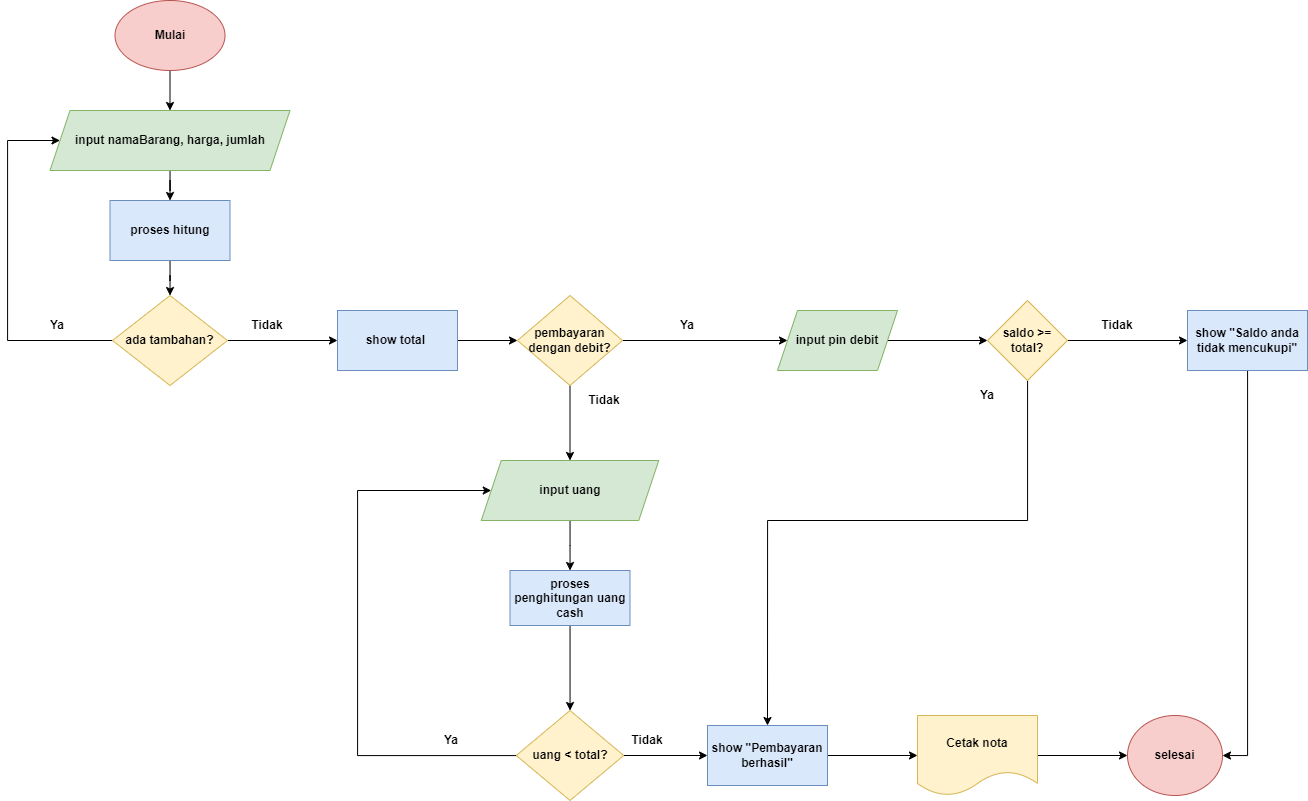

The diagram above was exported from draw.io. Its source (the exported page's mxGraphModel, read from the mxfile embedded in the PNG):
<mxGraphModel dx="1809" dy="814" grid="1" gridSize="10" guides="1" tooltips="1" connect="1" arrows="1" fold="1" page="1" pageScale="1" pageWidth="827" pageHeight="1169" math="0" shadow="0">
  <root>
    <mxCell id="0" />
    <mxCell id="1" parent="0" />
    <mxCell id="q5jZT2XDb52J_xyshYoX-2" value="" style="edgeStyle=orthogonalEdgeStyle;rounded=0;orthogonalLoop=1;jettySize=auto;html=1;fontStyle=1" parent="1" source="w1qwMKufkZv33-AYOTcF-1" target="q5jZT2XDb52J_xyshYoX-1" edge="1">
      <mxGeometry relative="1" as="geometry" />
    </mxCell>
    <mxCell id="w1qwMKufkZv33-AYOTcF-1" value="Mulai" style="ellipse;whiteSpace=wrap;html=1;fontStyle=1;fillColor=#f8cecc;strokeColor=#b85450;" parent="1" vertex="1">
      <mxGeometry x="307.5" y="50" width="110" height="70" as="geometry" />
    </mxCell>
    <mxCell id="q5jZT2XDb52J_xyshYoX-4" value="" style="edgeStyle=orthogonalEdgeStyle;rounded=0;orthogonalLoop=1;jettySize=auto;html=1;fontStyle=1" parent="1" source="q5jZT2XDb52J_xyshYoX-1" target="q5jZT2XDb52J_xyshYoX-3" edge="1">
      <mxGeometry relative="1" as="geometry" />
    </mxCell>
    <mxCell id="q5jZT2XDb52J_xyshYoX-1" value="input namaBarang, harga, jumlah" style="shape=parallelogram;perimeter=parallelogramPerimeter;whiteSpace=wrap;html=1;fixedSize=1;fontStyle=1;fillColor=#d5e8d4;strokeColor=#82b366;" parent="1" vertex="1">
      <mxGeometry x="242.5" y="160" width="240" height="60" as="geometry" />
    </mxCell>
    <mxCell id="q5jZT2XDb52J_xyshYoX-6" value="" style="edgeStyle=orthogonalEdgeStyle;rounded=0;orthogonalLoop=1;jettySize=auto;html=1;fontStyle=1" parent="1" source="q5jZT2XDb52J_xyshYoX-3" target="q5jZT2XDb52J_xyshYoX-5" edge="1">
      <mxGeometry relative="1" as="geometry" />
    </mxCell>
    <mxCell id="q5jZT2XDb52J_xyshYoX-3" value="proses hitung" style="whiteSpace=wrap;html=1;fontStyle=1;fillColor=#dae8fc;strokeColor=#6c8ebf;" parent="1" vertex="1">
      <mxGeometry x="302.5" y="250" width="120" height="60" as="geometry" />
    </mxCell>
    <mxCell id="q5jZT2XDb52J_xyshYoX-7" style="edgeStyle=orthogonalEdgeStyle;rounded=0;orthogonalLoop=1;jettySize=auto;html=1;entryX=0;entryY=0.5;entryDx=0;entryDy=0;fontStyle=1" parent="1" source="q5jZT2XDb52J_xyshYoX-5" target="q5jZT2XDb52J_xyshYoX-1" edge="1">
      <mxGeometry relative="1" as="geometry">
        <Array as="points">
          <mxPoint x="200" y="390" />
          <mxPoint x="200" y="190" />
        </Array>
      </mxGeometry>
    </mxCell>
    <mxCell id="q5jZT2XDb52J_xyshYoX-9" value="" style="edgeStyle=orthogonalEdgeStyle;rounded=0;orthogonalLoop=1;jettySize=auto;html=1;fontStyle=1" parent="1" source="q5jZT2XDb52J_xyshYoX-5" target="q5jZT2XDb52J_xyshYoX-8" edge="1">
      <mxGeometry relative="1" as="geometry" />
    </mxCell>
    <mxCell id="q5jZT2XDb52J_xyshYoX-5" value="ada tambahan?" style="rhombus;whiteSpace=wrap;html=1;fontStyle=1;fillColor=#fff2cc;strokeColor=#d6b656;" parent="1" vertex="1">
      <mxGeometry x="305" y="345" width="115" height="90" as="geometry" />
    </mxCell>
    <mxCell id="q5jZT2XDb52J_xyshYoX-11" value="" style="edgeStyle=orthogonalEdgeStyle;rounded=0;orthogonalLoop=1;jettySize=auto;html=1;fontStyle=1" parent="1" source="q5jZT2XDb52J_xyshYoX-8" target="q5jZT2XDb52J_xyshYoX-10" edge="1">
      <mxGeometry relative="1" as="geometry" />
    </mxCell>
    <mxCell id="q5jZT2XDb52J_xyshYoX-8" value="show total&amp;nbsp;" style="whiteSpace=wrap;html=1;fontStyle=1;fillColor=#dae8fc;strokeColor=#6c8ebf;" parent="1" vertex="1">
      <mxGeometry x="530" y="360" width="120" height="60" as="geometry" />
    </mxCell>
    <mxCell id="q5jZT2XDb52J_xyshYoX-26" value="" style="edgeStyle=orthogonalEdgeStyle;rounded=0;orthogonalLoop=1;jettySize=auto;html=1;fontStyle=1" parent="1" source="q5jZT2XDb52J_xyshYoX-10" target="q5jZT2XDb52J_xyshYoX-25" edge="1">
      <mxGeometry relative="1" as="geometry" />
    </mxCell>
    <mxCell id="q5jZT2XDb52J_xyshYoX-62" style="edgeStyle=orthogonalEdgeStyle;rounded=0;orthogonalLoop=1;jettySize=auto;html=1;entryX=0.5;entryY=0;entryDx=0;entryDy=0;" parent="1" source="q5jZT2XDb52J_xyshYoX-10" target="q5jZT2XDb52J_xyshYoX-61" edge="1">
      <mxGeometry relative="1" as="geometry" />
    </mxCell>
    <mxCell id="q5jZT2XDb52J_xyshYoX-10" value="pembayaran dengan debit?" style="rhombus;whiteSpace=wrap;html=1;fontStyle=1;fillColor=#fff2cc;strokeColor=#d6b656;" parent="1" vertex="1">
      <mxGeometry x="710" y="345" width="105" height="90" as="geometry" />
    </mxCell>
    <mxCell id="q5jZT2XDb52J_xyshYoX-15" value="" style="edgeStyle=orthogonalEdgeStyle;rounded=0;orthogonalLoop=1;jettySize=auto;html=1;fontStyle=1" parent="1" source="q5jZT2XDb52J_xyshYoX-12" target="q5jZT2XDb52J_xyshYoX-14" edge="1">
      <mxGeometry relative="1" as="geometry" />
    </mxCell>
    <mxCell id="q5jZT2XDb52J_xyshYoX-12" value="proses penghitungan uang cash" style="whiteSpace=wrap;html=1;fontStyle=1;fillColor=#dae8fc;strokeColor=#6c8ebf;" parent="1" vertex="1">
      <mxGeometry x="702.5" y="620" width="120" height="55" as="geometry" />
    </mxCell>
    <mxCell id="q5jZT2XDb52J_xyshYoX-44" style="edgeStyle=orthogonalEdgeStyle;rounded=0;orthogonalLoop=1;jettySize=auto;html=1;entryX=0;entryY=0.5;entryDx=0;entryDy=0;fontStyle=1" parent="1" source="q5jZT2XDb52J_xyshYoX-14" target="q5jZT2XDb52J_xyshYoX-36" edge="1">
      <mxGeometry relative="1" as="geometry" />
    </mxCell>
    <mxCell id="q5jZT2XDb52J_xyshYoX-65" style="edgeStyle=orthogonalEdgeStyle;rounded=0;orthogonalLoop=1;jettySize=auto;html=1;entryX=0;entryY=0.5;entryDx=0;entryDy=0;" parent="1" source="q5jZT2XDb52J_xyshYoX-14" target="q5jZT2XDb52J_xyshYoX-61" edge="1">
      <mxGeometry relative="1" as="geometry">
        <Array as="points">
          <mxPoint x="550" y="805" />
          <mxPoint x="550" y="540" />
        </Array>
      </mxGeometry>
    </mxCell>
    <mxCell id="q5jZT2XDb52J_xyshYoX-14" value="uang &amp;lt; total?" style="rhombus;whiteSpace=wrap;html=1;fontStyle=1;fillColor=#fff2cc;strokeColor=#d6b656;" parent="1" vertex="1">
      <mxGeometry x="708.75" y="760" width="107.5" height="90" as="geometry" />
    </mxCell>
    <mxCell id="q5jZT2XDb52J_xyshYoX-42" style="edgeStyle=orthogonalEdgeStyle;rounded=0;orthogonalLoop=1;jettySize=auto;html=1;entryX=0;entryY=0.5;entryDx=0;entryDy=0;fontStyle=1" parent="1" source="q5jZT2XDb52J_xyshYoX-25" target="q5jZT2XDb52J_xyshYoX-29" edge="1">
      <mxGeometry relative="1" as="geometry" />
    </mxCell>
    <mxCell id="q5jZT2XDb52J_xyshYoX-25" value="input pin debit" style="shape=parallelogram;perimeter=parallelogramPerimeter;whiteSpace=wrap;html=1;fixedSize=1;fontStyle=1;fillColor=#d5e8d4;strokeColor=#82b366;" parent="1" vertex="1">
      <mxGeometry x="970" y="360" width="120" height="60" as="geometry" />
    </mxCell>
    <mxCell id="q5jZT2XDb52J_xyshYoX-34" value="" style="edgeStyle=orthogonalEdgeStyle;rounded=0;orthogonalLoop=1;jettySize=auto;html=1;fontStyle=1" parent="1" source="q5jZT2XDb52J_xyshYoX-29" edge="1">
      <mxGeometry relative="1" as="geometry">
        <mxPoint x="1380" y="390" as="targetPoint" />
      </mxGeometry>
    </mxCell>
    <mxCell id="q5jZT2XDb52J_xyshYoX-68" style="edgeStyle=orthogonalEdgeStyle;rounded=0;orthogonalLoop=1;jettySize=auto;html=1;entryX=0.5;entryY=0;entryDx=0;entryDy=0;" parent="1" source="q5jZT2XDb52J_xyshYoX-29" target="q5jZT2XDb52J_xyshYoX-36" edge="1">
      <mxGeometry relative="1" as="geometry">
        <Array as="points">
          <mxPoint x="1220" y="570" />
          <mxPoint x="960" y="570" />
        </Array>
      </mxGeometry>
    </mxCell>
    <mxCell id="q5jZT2XDb52J_xyshYoX-29" value="saldo &amp;gt;= total?" style="rhombus;whiteSpace=wrap;html=1;fontStyle=1;fillColor=#fff2cc;strokeColor=#d6b656;" parent="1" vertex="1">
      <mxGeometry x="1180" y="350" width="80" height="80" as="geometry" />
    </mxCell>
    <mxCell id="q5jZT2XDb52J_xyshYoX-39" value="" style="edgeStyle=orthogonalEdgeStyle;rounded=0;orthogonalLoop=1;jettySize=auto;html=1;fontStyle=1" parent="1" source="q5jZT2XDb52J_xyshYoX-36" target="q5jZT2XDb52J_xyshYoX-38" edge="1">
      <mxGeometry relative="1" as="geometry" />
    </mxCell>
    <mxCell id="q5jZT2XDb52J_xyshYoX-36" value="show &quot;Pembayaran berhasil&quot;" style="rounded=0;whiteSpace=wrap;html=1;fontStyle=1;fillColor=#dae8fc;strokeColor=#6c8ebf;" parent="1" vertex="1">
      <mxGeometry x="900" y="775" width="120" height="60" as="geometry" />
    </mxCell>
    <mxCell id="q5jZT2XDb52J_xyshYoX-41" value="" style="edgeStyle=orthogonalEdgeStyle;rounded=0;orthogonalLoop=1;jettySize=auto;html=1;fontStyle=1" parent="1" source="q5jZT2XDb52J_xyshYoX-38" target="q5jZT2XDb52J_xyshYoX-40" edge="1">
      <mxGeometry relative="1" as="geometry" />
    </mxCell>
    <mxCell id="q5jZT2XDb52J_xyshYoX-38" value="Cetak nota" style="shape=document;whiteSpace=wrap;html=1;boundedLbl=1;rounded=0;fontStyle=1;fillColor=#fff2cc;strokeColor=#d6b656;" parent="1" vertex="1">
      <mxGeometry x="1110" y="765" width="120" height="80" as="geometry" />
    </mxCell>
    <mxCell id="q5jZT2XDb52J_xyshYoX-40" value="selesai" style="ellipse;whiteSpace=wrap;html=1;rounded=0;fontStyle=1;fillColor=#f8cecc;strokeColor=#b85450;" parent="1" vertex="1">
      <mxGeometry x="1320" y="765" width="95" height="80" as="geometry" />
    </mxCell>
    <mxCell id="q5jZT2XDb52J_xyshYoX-46" style="edgeStyle=orthogonalEdgeStyle;rounded=0;orthogonalLoop=1;jettySize=auto;html=1;entryX=1;entryY=0.5;entryDx=0;entryDy=0;" parent="1" source="q5jZT2XDb52J_xyshYoX-45" target="q5jZT2XDb52J_xyshYoX-40" edge="1">
      <mxGeometry relative="1" as="geometry" />
    </mxCell>
    <mxCell id="q5jZT2XDb52J_xyshYoX-45" value="&lt;b&gt;show &quot;Saldo anda tidak mencukupi&quot;&lt;/b&gt;" style="rounded=0;whiteSpace=wrap;html=1;fillColor=#dae8fc;strokeColor=#6c8ebf;" parent="1" vertex="1">
      <mxGeometry x="1380" y="360" width="120" height="60" as="geometry" />
    </mxCell>
    <mxCell id="q5jZT2XDb52J_xyshYoX-48" value="&lt;b&gt;Ya&lt;/b&gt;" style="text;html=1;strokeColor=none;fillColor=none;align=center;verticalAlign=middle;whiteSpace=wrap;rounded=0;" parent="1" vertex="1">
      <mxGeometry x="220" y="360" width="60" height="30" as="geometry" />
    </mxCell>
    <mxCell id="q5jZT2XDb52J_xyshYoX-49" value="&lt;b&gt;Tidak&lt;/b&gt;" style="text;html=1;strokeColor=none;fillColor=none;align=center;verticalAlign=middle;whiteSpace=wrap;rounded=0;" parent="1" vertex="1">
      <mxGeometry x="430" y="360" width="60" height="30" as="geometry" />
    </mxCell>
    <mxCell id="q5jZT2XDb52J_xyshYoX-53" value="&lt;b&gt;Tidak&lt;/b&gt;" style="text;html=1;strokeColor=none;fillColor=none;align=center;verticalAlign=middle;whiteSpace=wrap;rounded=0;" parent="1" vertex="1">
      <mxGeometry x="767" y="435" width="60" height="30" as="geometry" />
    </mxCell>
    <mxCell id="q5jZT2XDb52J_xyshYoX-54" value="&lt;b&gt;Ya&lt;/b&gt;" style="text;html=1;strokeColor=none;fillColor=none;align=center;verticalAlign=middle;whiteSpace=wrap;rounded=0;" parent="1" vertex="1">
      <mxGeometry x="850" y="360" width="60" height="30" as="geometry" />
    </mxCell>
    <mxCell id="q5jZT2XDb52J_xyshYoX-55" value="&lt;b&gt;Tidak&lt;/b&gt;" style="text;html=1;strokeColor=none;fillColor=none;align=center;verticalAlign=middle;whiteSpace=wrap;rounded=0;" parent="1" vertex="1">
      <mxGeometry x="810" y="775" width="60" height="30" as="geometry" />
    </mxCell>
    <mxCell id="q5jZT2XDb52J_xyshYoX-57" value="&lt;b&gt;Ya&lt;/b&gt;" style="text;html=1;strokeColor=none;fillColor=none;align=center;verticalAlign=middle;whiteSpace=wrap;rounded=0;" parent="1" vertex="1">
      <mxGeometry x="1150" y="430" width="60" height="30" as="geometry" />
    </mxCell>
    <mxCell id="q5jZT2XDb52J_xyshYoX-58" value="&lt;b&gt;Tidak&lt;/b&gt;" style="text;html=1;strokeColor=none;fillColor=none;align=center;verticalAlign=middle;whiteSpace=wrap;rounded=0;" parent="1" vertex="1">
      <mxGeometry x="1280" y="360" width="60" height="30" as="geometry" />
    </mxCell>
    <mxCell id="q5jZT2XDb52J_xyshYoX-63" value="" style="edgeStyle=orthogonalEdgeStyle;rounded=0;orthogonalLoop=1;jettySize=auto;html=1;" parent="1" source="q5jZT2XDb52J_xyshYoX-61" target="q5jZT2XDb52J_xyshYoX-12" edge="1">
      <mxGeometry relative="1" as="geometry" />
    </mxCell>
    <mxCell id="q5jZT2XDb52J_xyshYoX-61" value="&lt;b&gt;input uang&lt;/b&gt;" style="shape=parallelogram;perimeter=parallelogramPerimeter;whiteSpace=wrap;html=1;fixedSize=1;fillColor=#d5e8d4;strokeColor=#82b366;" parent="1" vertex="1">
      <mxGeometry x="673.75" y="510" width="177.5" height="60" as="geometry" />
    </mxCell>
    <mxCell id="q5jZT2XDb52J_xyshYoX-66" value="&lt;b&gt;Ya&lt;/b&gt;" style="text;html=1;strokeColor=none;fillColor=none;align=center;verticalAlign=middle;whiteSpace=wrap;rounded=0;" parent="1" vertex="1">
      <mxGeometry x="613.75" y="775" width="60" height="30" as="geometry" />
    </mxCell>
  </root>
</mxGraphModel>